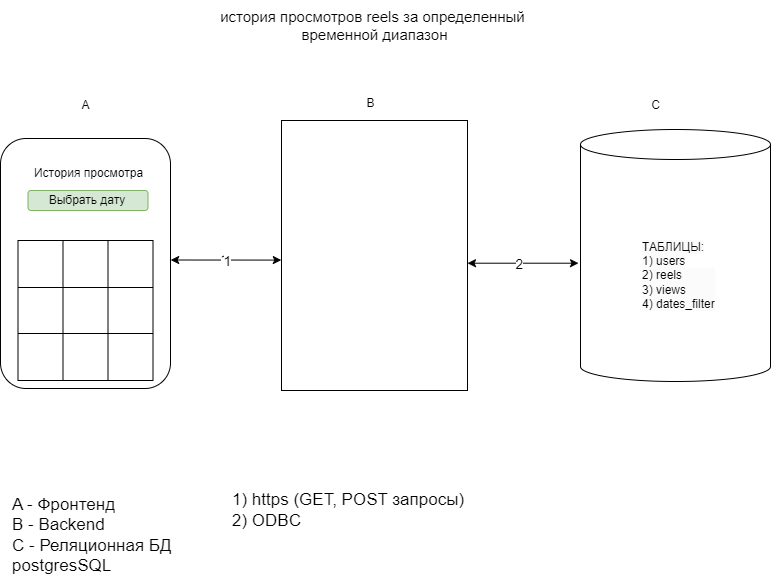

The diagram above was exported from draw.io. Its source (the exported page's mxGraphModel, read from the mxfile embedded in the PNG):
<mxGraphModel dx="1744" dy="940" grid="1" gridSize="10" guides="1" tooltips="1" connect="1" arrows="1" fold="1" page="1" pageScale="1" pageWidth="827" pageHeight="1169" math="0" shadow="0">
  <root>
    <mxCell id="0" />
    <mxCell id="1" parent="0" />
    <mxCell id="WHvnlw6YlJqIaomOaeFl-2" value="" style="rounded=1;whiteSpace=wrap;html=1;" parent="1" vertex="1">
      <mxGeometry x="40" y="278" width="170" height="250" as="geometry" />
    </mxCell>
    <mxCell id="WHvnlw6YlJqIaomOaeFl-5" value="" style="verticalLabelPosition=bottom;verticalAlign=top;html=1;shape=mxgraph.basic.rect;fillColor2=none;strokeWidth=1;size=20;indent=5;" parent="1" vertex="1">
      <mxGeometry x="321" y="260" width="186" height="270" as="geometry" />
    </mxCell>
    <mxCell id="WHvnlw6YlJqIaomOaeFl-7" value="" style="shape=cylinder3;whiteSpace=wrap;html=1;boundedLbl=1;backgroundOutline=1;size=15;align=left;" parent="1" vertex="1">
      <mxGeometry x="620" y="269" width="190" height="252" as="geometry" />
    </mxCell>
    <mxCell id="WHvnlw6YlJqIaomOaeFl-8" value="&lt;font style=&quot;font-size: 15px;&quot;&gt;история просмотров reels за определенный&amp;nbsp;&lt;/font&gt;&lt;div style=&quot;font-size: 15px;&quot;&gt;&lt;font style=&quot;font-size: 15px;&quot;&gt;временной диапазон&lt;/font&gt;&lt;/div&gt;" style="text;html=1;align=center;verticalAlign=middle;resizable=0;points=[];autosize=1;strokeColor=none;fillColor=none;" parent="1" vertex="1">
      <mxGeometry x="249" y="140" width="330" height="50" as="geometry" />
    </mxCell>
    <mxCell id="WHvnlw6YlJqIaomOaeFl-9" value="A" style="text;html=1;align=center;verticalAlign=middle;resizable=0;points=[];autosize=1;strokeColor=none;fillColor=none;" parent="1" vertex="1">
      <mxGeometry x="110" y="230" width="30" height="30" as="geometry" />
    </mxCell>
    <mxCell id="WHvnlw6YlJqIaomOaeFl-11" value="B" style="text;html=1;align=center;verticalAlign=middle;resizable=0;points=[];autosize=1;strokeColor=none;fillColor=none;" parent="1" vertex="1">
      <mxGeometry x="395" y="228" width="30" height="30" as="geometry" />
    </mxCell>
    <mxCell id="WHvnlw6YlJqIaomOaeFl-12" value="C" style="text;html=1;align=center;verticalAlign=middle;resizable=0;points=[];autosize=1;strokeColor=none;fillColor=none;" parent="1" vertex="1">
      <mxGeometry x="680" y="230" width="30" height="30" as="geometry" />
    </mxCell>
    <mxCell id="WHvnlw6YlJqIaomOaeFl-13" value="&lt;font style=&quot;font-size: 17px;&quot;&gt;A - Фронтенд&lt;/font&gt;&lt;div style=&quot;font-size: 17px;&quot;&gt;&lt;font style=&quot;font-size: 17px;&quot;&gt;B - Backend&lt;/font&gt;&lt;/div&gt;&lt;div style=&quot;font-size: 17px;&quot;&gt;&lt;font style=&quot;font-size: 17px;&quot;&gt;C - Реляционная БД&amp;nbsp;&lt;/font&gt;&lt;/div&gt;&lt;div style=&quot;font-size: 17px;&quot;&gt;&lt;font style=&quot;font-size: 17px;&quot;&gt;postgresSQL&lt;/font&gt;&lt;/div&gt;" style="text;html=1;align=left;verticalAlign=middle;resizable=0;points=[];autosize=1;strokeColor=none;fillColor=none;" parent="1" vertex="1">
      <mxGeometry x="50" y="625" width="190" height="100" as="geometry" />
    </mxCell>
    <mxCell id="WHvnlw6YlJqIaomOaeFl-18" value="" style="endArrow=classic;startArrow=classic;html=1;rounded=0;entryX=-0.001;entryY=0.517;entryDx=0;entryDy=0;entryPerimeter=0;exitX=1.001;exitY=0.486;exitDx=0;exitDy=0;exitPerimeter=0;" parent="1" source="WHvnlw6YlJqIaomOaeFl-2" target="WHvnlw6YlJqIaomOaeFl-5" edge="1">
      <mxGeometry width="50" height="50" relative="1" as="geometry">
        <mxPoint x="230" y="420" as="sourcePoint" />
        <mxPoint x="280" y="370" as="targetPoint" />
      </mxGeometry>
    </mxCell>
    <mxCell id="WHvnlw6YlJqIaomOaeFl-21" value="&lt;font style=&quot;font-size: 14px;&quot;&gt;1&lt;/font&gt;" style="edgeLabel;html=1;align=center;verticalAlign=middle;resizable=0;points=[];" parent="WHvnlw6YlJqIaomOaeFl-18" vertex="1" connectable="0">
      <mxGeometry x="-0.0424" y="1" relative="1" as="geometry">
        <mxPoint as="offset" />
      </mxGeometry>
    </mxCell>
    <mxCell id="WHvnlw6YlJqIaomOaeFl-22" value="&lt;font style=&quot;font-size: 14px;&quot;&gt;1&lt;/font&gt;" style="edgeLabel;html=1;align=center;verticalAlign=middle;resizable=0;points=[];" parent="WHvnlw6YlJqIaomOaeFl-18" vertex="1" connectable="0">
      <mxGeometry x="-0.0055" y="-1" relative="1" as="geometry">
        <mxPoint as="offset" />
      </mxGeometry>
    </mxCell>
    <mxCell id="WHvnlw6YlJqIaomOaeFl-19" value="" style="endArrow=classic;startArrow=classic;html=1;rounded=0;entryX=-0.001;entryY=0.517;entryDx=0;entryDy=0;entryPerimeter=0;exitX=1.001;exitY=0.486;exitDx=0;exitDy=0;exitPerimeter=0;" parent="1" edge="1">
      <mxGeometry width="50" height="50" relative="1" as="geometry">
        <mxPoint x="507" y="402.7" as="sourcePoint" />
        <mxPoint x="618" y="402.7" as="targetPoint" />
      </mxGeometry>
    </mxCell>
    <mxCell id="WHvnlw6YlJqIaomOaeFl-23" value="&lt;font style=&quot;font-size: 14px;&quot;&gt;2&lt;/font&gt;" style="edgeLabel;html=1;align=center;verticalAlign=middle;resizable=0;points=[];" parent="WHvnlw6YlJqIaomOaeFl-19" vertex="1" connectable="0">
      <mxGeometry x="-0.0804" y="-1" relative="1" as="geometry">
        <mxPoint as="offset" />
      </mxGeometry>
    </mxCell>
    <mxCell id="WHvnlw6YlJqIaomOaeFl-26" value="&lt;font style=&quot;font-size: 17px;&quot;&gt;1)&amp;nbsp;&lt;span style=&quot;text-align: center;&quot;&gt;https (GET, POST запросы)&lt;/span&gt;&lt;/font&gt;&lt;div style=&quot;font-size: 17px;&quot;&gt;&lt;span style=&quot;text-align: center;&quot;&gt;&lt;font style=&quot;font-size: 17px;&quot;&gt;2) ODBC&lt;/font&gt;&lt;/span&gt;&lt;/div&gt;" style="text;html=1;align=left;verticalAlign=middle;resizable=0;points=[];autosize=1;strokeColor=none;fillColor=none;" parent="1" vertex="1">
      <mxGeometry x="270" y="625" width="260" height="50" as="geometry" />
    </mxCell>
    <mxCell id="WHvnlw6YlJqIaomOaeFl-28" value="" style="shape=table;startSize=0;container=1;collapsible=0;childLayout=tableLayout;fontSize=16;" parent="1" vertex="1">
      <mxGeometry x="57.5" y="380" width="135" height="140" as="geometry" />
    </mxCell>
    <mxCell id="WHvnlw6YlJqIaomOaeFl-29" value="" style="shape=tableRow;horizontal=0;startSize=0;swimlaneHead=0;swimlaneBody=0;strokeColor=inherit;top=0;left=0;bottom=0;right=0;collapsible=0;dropTarget=0;fillColor=none;points=[[0,0.5],[1,0.5]];portConstraint=eastwest;fontSize=16;" parent="WHvnlw6YlJqIaomOaeFl-28" vertex="1">
      <mxGeometry width="135" height="47" as="geometry" />
    </mxCell>
    <mxCell id="WHvnlw6YlJqIaomOaeFl-30" value="" style="shape=partialRectangle;html=1;whiteSpace=wrap;connectable=0;strokeColor=inherit;overflow=hidden;fillColor=none;top=0;left=0;bottom=0;right=0;pointerEvents=1;fontSize=16;" parent="WHvnlw6YlJqIaomOaeFl-29" vertex="1">
      <mxGeometry width="45" height="47" as="geometry">
        <mxRectangle width="45" height="47" as="alternateBounds" />
      </mxGeometry>
    </mxCell>
    <mxCell id="WHvnlw6YlJqIaomOaeFl-31" value="" style="shape=partialRectangle;html=1;whiteSpace=wrap;connectable=0;strokeColor=inherit;overflow=hidden;fillColor=none;top=0;left=0;bottom=0;right=0;pointerEvents=1;fontSize=16;" parent="WHvnlw6YlJqIaomOaeFl-29" vertex="1">
      <mxGeometry x="45" width="45" height="47" as="geometry">
        <mxRectangle width="45" height="47" as="alternateBounds" />
      </mxGeometry>
    </mxCell>
    <mxCell id="WHvnlw6YlJqIaomOaeFl-32" value="" style="shape=partialRectangle;html=1;whiteSpace=wrap;connectable=0;strokeColor=inherit;overflow=hidden;fillColor=none;top=0;left=0;bottom=0;right=0;pointerEvents=1;fontSize=16;" parent="WHvnlw6YlJqIaomOaeFl-29" vertex="1">
      <mxGeometry x="90" width="45" height="47" as="geometry">
        <mxRectangle width="45" height="47" as="alternateBounds" />
      </mxGeometry>
    </mxCell>
    <mxCell id="WHvnlw6YlJqIaomOaeFl-33" value="" style="shape=tableRow;horizontal=0;startSize=0;swimlaneHead=0;swimlaneBody=0;strokeColor=inherit;top=0;left=0;bottom=0;right=0;collapsible=0;dropTarget=0;fillColor=none;points=[[0,0.5],[1,0.5]];portConstraint=eastwest;fontSize=16;" parent="WHvnlw6YlJqIaomOaeFl-28" vertex="1">
      <mxGeometry y="47" width="135" height="46" as="geometry" />
    </mxCell>
    <mxCell id="WHvnlw6YlJqIaomOaeFl-34" value="" style="shape=partialRectangle;html=1;whiteSpace=wrap;connectable=0;strokeColor=inherit;overflow=hidden;fillColor=none;top=0;left=0;bottom=0;right=0;pointerEvents=1;fontSize=16;" parent="WHvnlw6YlJqIaomOaeFl-33" vertex="1">
      <mxGeometry width="45" height="46" as="geometry">
        <mxRectangle width="45" height="46" as="alternateBounds" />
      </mxGeometry>
    </mxCell>
    <mxCell id="WHvnlw6YlJqIaomOaeFl-35" value="" style="shape=partialRectangle;html=1;whiteSpace=wrap;connectable=0;strokeColor=inherit;overflow=hidden;fillColor=none;top=0;left=0;bottom=0;right=0;pointerEvents=1;fontSize=16;" parent="WHvnlw6YlJqIaomOaeFl-33" vertex="1">
      <mxGeometry x="45" width="45" height="46" as="geometry">
        <mxRectangle width="45" height="46" as="alternateBounds" />
      </mxGeometry>
    </mxCell>
    <mxCell id="WHvnlw6YlJqIaomOaeFl-36" value="" style="shape=partialRectangle;html=1;whiteSpace=wrap;connectable=0;strokeColor=inherit;overflow=hidden;fillColor=none;top=0;left=0;bottom=0;right=0;pointerEvents=1;fontSize=16;" parent="WHvnlw6YlJqIaomOaeFl-33" vertex="1">
      <mxGeometry x="90" width="45" height="46" as="geometry">
        <mxRectangle width="45" height="46" as="alternateBounds" />
      </mxGeometry>
    </mxCell>
    <mxCell id="WHvnlw6YlJqIaomOaeFl-37" value="" style="shape=tableRow;horizontal=0;startSize=0;swimlaneHead=0;swimlaneBody=0;strokeColor=inherit;top=0;left=0;bottom=0;right=0;collapsible=0;dropTarget=0;fillColor=none;points=[[0,0.5],[1,0.5]];portConstraint=eastwest;fontSize=16;" parent="WHvnlw6YlJqIaomOaeFl-28" vertex="1">
      <mxGeometry y="93" width="135" height="47" as="geometry" />
    </mxCell>
    <mxCell id="WHvnlw6YlJqIaomOaeFl-38" value="" style="shape=partialRectangle;html=1;whiteSpace=wrap;connectable=0;strokeColor=inherit;overflow=hidden;fillColor=none;top=0;left=0;bottom=0;right=0;pointerEvents=1;fontSize=16;" parent="WHvnlw6YlJqIaomOaeFl-37" vertex="1">
      <mxGeometry width="45" height="47" as="geometry">
        <mxRectangle width="45" height="47" as="alternateBounds" />
      </mxGeometry>
    </mxCell>
    <mxCell id="WHvnlw6YlJqIaomOaeFl-39" value="" style="shape=partialRectangle;html=1;whiteSpace=wrap;connectable=0;strokeColor=inherit;overflow=hidden;fillColor=none;top=0;left=0;bottom=0;right=0;pointerEvents=1;fontSize=16;" parent="WHvnlw6YlJqIaomOaeFl-37" vertex="1">
      <mxGeometry x="45" width="45" height="47" as="geometry">
        <mxRectangle width="45" height="47" as="alternateBounds" />
      </mxGeometry>
    </mxCell>
    <mxCell id="WHvnlw6YlJqIaomOaeFl-40" value="" style="shape=partialRectangle;html=1;whiteSpace=wrap;connectable=0;strokeColor=inherit;overflow=hidden;fillColor=none;top=0;left=0;bottom=0;right=0;pointerEvents=1;fontSize=16;" parent="WHvnlw6YlJqIaomOaeFl-37" vertex="1">
      <mxGeometry x="90" width="45" height="47" as="geometry">
        <mxRectangle width="45" height="47" as="alternateBounds" />
      </mxGeometry>
    </mxCell>
    <mxCell id="WHvnlw6YlJqIaomOaeFl-41" value="История просмотра&lt;div&gt;&lt;br&gt;&lt;/div&gt;" style="text;html=1;align=center;verticalAlign=middle;resizable=0;points=[];autosize=1;strokeColor=none;fillColor=none;" parent="1" vertex="1">
      <mxGeometry x="62.5" y="300" width="130" height="40" as="geometry" />
    </mxCell>
    <mxCell id="WHvnlw6YlJqIaomOaeFl-44" value="Выбрать дату" style="rounded=1;whiteSpace=wrap;html=1;fillColor=#d5e8d4;strokeColor=#82b366;" parent="1" vertex="1">
      <mxGeometry x="67.5" y="330" width="120" height="20" as="geometry" />
    </mxCell>
    <mxCell id="mYSCZKH5QNGIb94bGcKl-2" value="&lt;br&gt;&lt;span style=&quot;color: rgb(0, 0, 0); font-family: Helvetica; font-size: 12px; font-style: normal; font-variant-ligatures: normal; font-variant-caps: normal; font-weight: 400; letter-spacing: normal; orphans: 2; text-indent: 0px; text-transform: none; widows: 2; word-spacing: 0px; -webkit-text-stroke-width: 0px; white-space: normal; background-color: rgb(251, 251, 251); text-decoration-thickness: initial; text-decoration-style: initial; text-decoration-color: initial; float: none; display: inline !important;&quot;&gt;ТАБЛИЦЫ:&lt;/span&gt;&lt;br style=&quot;forced-color-adjust: none; color: rgb(0, 0, 0); font-family: Helvetica; font-size: 12px; font-style: normal; font-variant-ligatures: normal; font-variant-caps: normal; font-weight: 400; letter-spacing: normal; orphans: 2; text-indent: 0px; text-transform: none; widows: 2; word-spacing: 0px; -webkit-text-stroke-width: 0px; white-space: normal; background-color: rgb(251, 251, 251); text-decoration-thickness: initial; text-decoration-style: initial; text-decoration-color: initial;&quot;&gt;&lt;span style=&quot;color: rgb(0, 0, 0); font-family: Helvetica; font-size: 12px; font-style: normal; font-variant-ligatures: normal; font-variant-caps: normal; font-weight: 400; letter-spacing: normal; orphans: 2; text-indent: 0px; text-transform: none; widows: 2; word-spacing: 0px; -webkit-text-stroke-width: 0px; white-space: normal; background-color: rgb(251, 251, 251); text-decoration-thickness: initial; text-decoration-style: initial; text-decoration-color: initial; float: none; display: inline !important;&quot;&gt;1) users&lt;/span&gt;&lt;div style=&quot;forced-color-adjust: none; color: rgb(0, 0, 0); font-family: Helvetica; font-size: 12px; font-style: normal; font-variant-ligatures: normal; font-variant-caps: normal; font-weight: 400; letter-spacing: normal; orphans: 2; text-indent: 0px; text-transform: none; widows: 2; word-spacing: 0px; -webkit-text-stroke-width: 0px; white-space: normal; background-color: rgb(251, 251, 251); text-decoration-thickness: initial; text-decoration-style: initial; text-decoration-color: initial;&quot;&gt;2) reels&lt;/div&gt;&lt;div style=&quot;forced-color-adjust: none; color: rgb(0, 0, 0); font-family: Helvetica; font-size: 12px; font-style: normal; font-variant-ligatures: normal; font-variant-caps: normal; font-weight: 400; letter-spacing: normal; orphans: 2; text-indent: 0px; text-transform: none; widows: 2; word-spacing: 0px; -webkit-text-stroke-width: 0px; white-space: normal; background-color: rgb(251, 251, 251); text-decoration-thickness: initial; text-decoration-style: initial; text-decoration-color: initial;&quot;&gt;3)&amp;nbsp;views&lt;/div&gt;&lt;div style=&quot;forced-color-adjust: none; color: rgb(0, 0, 0); font-family: Helvetica; font-size: 12px; font-style: normal; font-variant-ligatures: normal; font-variant-caps: normal; font-weight: 400; letter-spacing: normal; orphans: 2; text-indent: 0px; text-transform: none; widows: 2; word-spacing: 0px; -webkit-text-stroke-width: 0px; white-space: normal; background-color: rgb(251, 251, 251); text-decoration-thickness: initial; text-decoration-style: initial; text-decoration-color: initial;&quot;&gt;4)&amp;nbsp;dates_filter&lt;/div&gt;&lt;div&gt;&lt;br/&gt;&lt;/div&gt;" style="text;html=1;align=left;verticalAlign=middle;resizable=0;points=[];autosize=1;strokeColor=none;fillColor=none;" vertex="1" parent="1">
      <mxGeometry x="680" y="360" width="100" height="110" as="geometry" />
    </mxCell>
  </root>
</mxGraphModel>